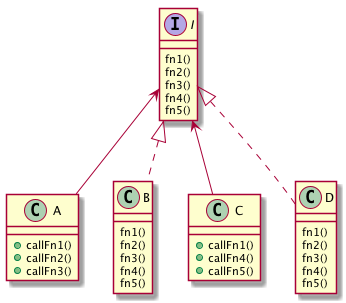

The diagram above was rendered by PlantUML. Its source (embedded in the PNG):
@startuml
interface I {
    fn1()
    fn2()
    fn3()
    fn4()
    fn5()
}

class A{
    + callFn1()
    + callFn2()
    + callFn3()
}

class B {
    fn1()
    fn2()
    fn3()
    fn4()
    fn5()
}

class C{
    + callFn1()
    + callFn4()
    + callFn5()
}

class D {
    fn1()
    fn2()
    fn3()
    fn4()
    fn5()
}

I <|.. B
I <|.. D
I <-- A
I <-- C

@enduml